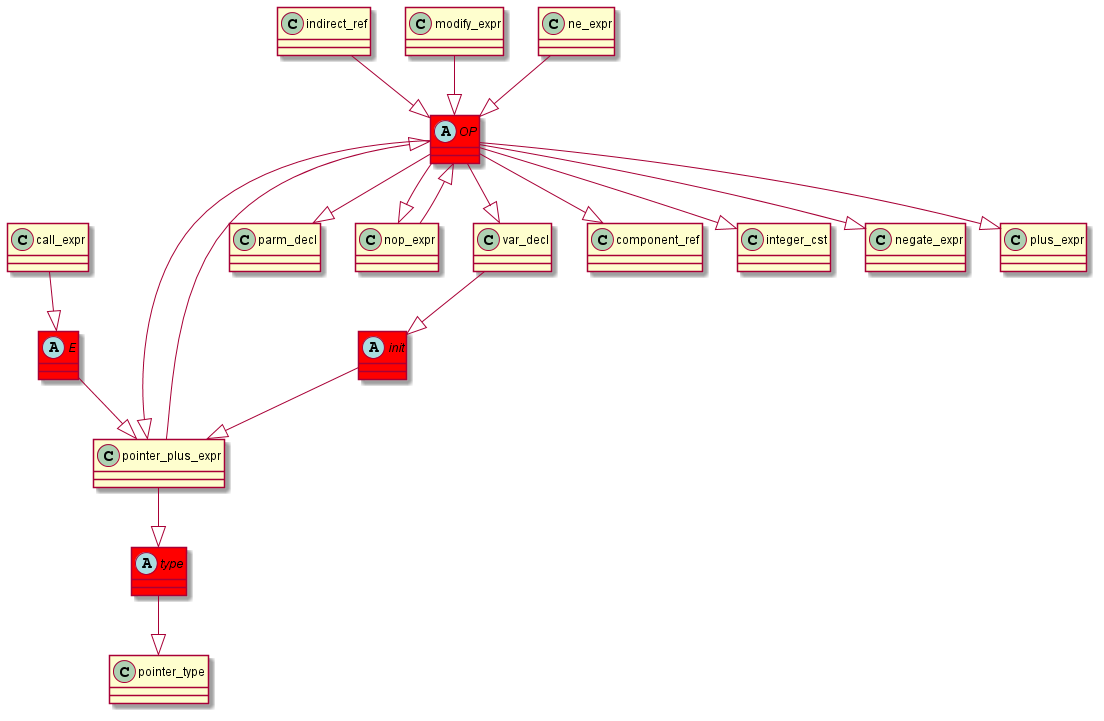

The diagram above was rendered by PlantUML. Its source (embedded in the PNG):
@startuml
abstract class	OP	 #red	
OP	 --|> 	pointer_plus_expr	
indirect_ref	 --|> 	OP	
abstract class	type	 #red	
type	 --|> 	pointer_type	
pointer_plus_expr	 --|> 	type	
OP	 --|> 	parm_decl	
pointer_plus_expr	 --|> 	OP	
OP	 --|> 	nop_expr	
abstract class	init	 #red	
init	 --|> 	pointer_plus_expr	
var_decl	 --|> 	init	
modify_expr	 --|> 	OP	
OP	 --|> 	component_ref	
OP	 --|> 	integer_cst	
OP	 --|> 	negate_expr	
abstract class	E	 #red	
E	 --|> 	pointer_plus_expr	
call_expr	 --|> 	E	
nop_expr	 --|> 	OP	
OP	 --|> 	var_decl	
ne_expr	 --|> 	OP	
OP	 --|> 	plus_expr	
@enduml